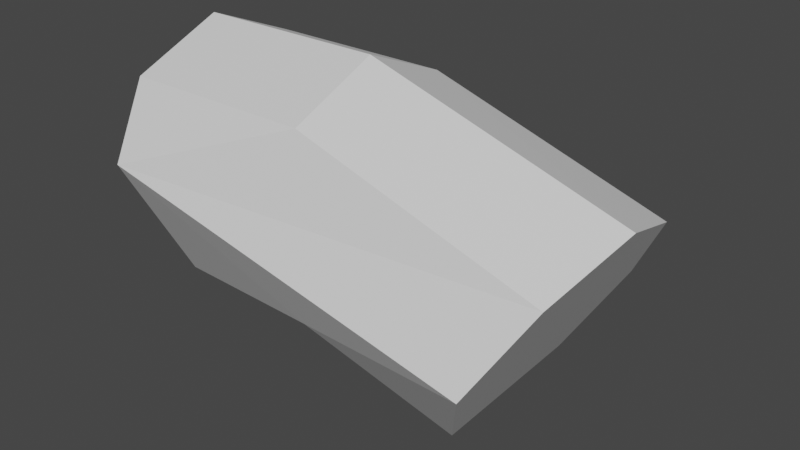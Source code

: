 # Source: ClearPipe_Bent_MESH_3.blend  (saved by Blender 2.82.7; exported with 4.5.12 LTS)
import bpy
from mathutils import Matrix  # noqa: F401  (used for matrix-valued properties, if any)

bpy.ops.wm.read_factory_settings(use_empty=True)
scene = bpy.context.scene
scene.name = 'Scene'

# ---- collections
col_collection = bpy.data.collections.new('Collection'); scene.collection.children.link(col_collection)

# ---- materials (node trees are filled in below, after node groups)
mat_clear = bpy.data.materials.new('Clear')
mat_clear.use_transparent_shadow = False

# ---- material node trees
mat_clear.use_nodes = True; mat_clear.node_tree.nodes.clear()
_N = mat_clear.node_tree.nodes; _L = mat_clear.node_tree.links
n0 = _N.new('ShaderNodeOutputMaterial'); n0.name = 'Material Output'; n0.location = (300, 300)
n1 = _N.new('ShaderNodeBsdfPrincipled'); n1.name = 'Principled BSDF'; n1.location = (10, 300)
n1.distribution = 'GGX'
n1.subsurface_method = 'BURLEY'
n1.inputs[3].default_value = 1.45
n1.inputs[27].default_value = (0.0, 0.0, 0.0, 1.0)
n1.inputs[28].default_value = 1.0
_L.new(n1.outputs[0], n0.inputs[0])
n0.is_active_output = True

# ---- world
world_world = bpy.data.worlds.new('World'); scene.world = world_world
world_world.use_nodes = True; world_world.node_tree.nodes.clear()
_N = world_world.node_tree.nodes; _L = world_world.node_tree.links
n0 = _N.new('ShaderNodeOutputWorld'); n0.name = 'World Output'; n0.location = (300, 300)
n1 = _N.new('ShaderNodeBackground'); n1.name = 'Background'; n1.location = (10, 300)
n1.inputs[0].default_value = (0.05088, 0.05088, 0.05088, 1.0)
_L.new(n1.outputs[0], n0.inputs[0])
n0.is_active_output = True
world_world.color = (0.05088, 0.05088, 0.05088)
world_world.use_sun_shadow = False
world_world.sun_shadow_jitter_overblur = 0.0

# ---- meshes
me_cylinder = bpy.data.meshes.new('Cylinder')
me_cylinder.from_pydata([(-4.664, -0.8106, 5.089), (-4.7, -0.5657, 5.532), (-4.7, 9.637e-09, 5.767), (-4.7, 0.5657, 5.532), (-4.7, 0.5657, 4.401), (-4.7, -0.3121, 4.213), (-3.5, -0.5657, 5.532), (-3.5, -9.527e-08, 5.767), (-3.5, 0.5657, 5.532), (-4.665, 0.8109, 5.088), (-3.5, 0.5657, 4.401), (-3.5, -1.398e-07, 4.167), (-3.5, -0.5657, 4.401), (-2.017, -0.5657, 5.057), (-2.3, -0.8, 4.567), (-1.9, -2.351e-07, 5.259), (-2.017, 0.5657, 5.057), (-2.3, 0.8, 4.567), (-2.583, 0.5657, 4.077), (-2.675, -0.3192, 3.917)], [], [(8, 9, 3), (2, 1, 6, 7), (12, 0, 5), (11, 19, 12), (12, 14, 0), (0, 6, 1), (3, 2, 7, 8), (11, 5, 4, 10), (9, 10, 4), (15, 7, 6, 13), (11, 12, 5), (17, 18, 10, 9), (15, 16, 8, 7), (13, 6, 0, 14), (12, 19, 14), (18, 19, 11, 10), (16, 17, 9, 8), (1, 2, 3, 9, 4, 5, 0), (17, 16, 15, 13, 14, 19, 18)])
_uv = me_cylinder.uv_layers.new(name='UVMap')
_uv.uv.foreach_set('vector', [0.625, 1.0, 0.5, 0.5146, 0.625, 0.5, 0.75, 0.5, 0.875, 0.5, 0.875, 1.0, 0.75, 1.0, 0.125, 1.0, 0.0, 0.515, 0.1875, 0.5, 0.25, 1.0, 0.1859, 1.0, 0.125, 1.0, 0.125, 1.0, 0.0, 1.0, 0.0, 0.515, 1.0, 0.515, 0.875, 1.0, 0.875, 0.5, 0.625, 0.5, 0.75, 0.5, 0.75, 1.0, 0.625, 1.0, 0.25, 1.0, 0.1875, 0.5, 0.375, 0.5, 0.375, 1.0, 0.5, 0.5146, 0.375, 1.0, 0.375, 0.5, 0.75, 1.0, 0.75, 1.0, 0.875, 1.0, 0.875, 1.0, 0.25, 1.0, 0.125, 1.0, 0.1875, 0.5, 0.5, 1.0, 0.375, 1.0, 0.375, 1.0, 0.5, 0.5146, 0.75, 1.0, 0.625, 1.0, 0.625, 1.0, 0.75, 1.0, 0.875, 1.0, 0.875, 1.0, 1.0, 0.515, 1.0, 1.0, 0.125, 1.0, 0.1859, 1.0, 0.0, 1.0, 0.375, 1.0, 0.1859, 1.0, 0.25, 1.0, 0.375, 1.0, 0.625, 1.0, 0.5, 1.0, 0.5, 0.5146, 0.625, 1.0, 0.875, 0.5, 0.75, 0.5, 0.625, 0.5, 0.5, 0.5146, 0.375, 0.5, 0.1875, 0.5, 0.0, 0.515, 0.5, 1.0, 0.625, 1.0, 0.75, 1.0, 0.875, 1.0, 0.0, 1.0, 0.1859, 1.0, 0.375, 1.0])
me_cylinder.materials.append(mat_clear)
me_cylinder.use_remesh_fix_poles = True
me_cylinder.use_remesh_preserve_attributes = False
me_cylinder.use_mirror_vertex_groups = False
me_cylinder.update()

# ---- objects
ob_pipe_bent_mesh_3 = bpy.data.objects.new('Pipe Bent Mesh 3', me_cylinder)

# ---- transforms, parenting, visibility, modifiers, constraints
ob_pipe_bent_mesh_3.location = (0.0, 0.0, 0.0)
ob_pipe_bent_mesh_3.scale = (2.0, 2.0, 2.0)
ob_pipe_bent_mesh_3.lineart.crease_threshold = 0.0

# ---- collection membership
col_collection.objects.link(ob_pipe_bent_mesh_3)

# ---- scene / render settings (as saved in the file)
scene.frame_start = 1; scene.frame_end = 250; scene.frame_set(1)
scene.render.engine = 'BLENDER_EEVEE_NEXT'
scene.cycles.use_denoising = False
scene.cycles.samples = 128
scene.cycles.sampling_pattern = 'TABULATED_SOBOL'
scene.cycles.use_adaptive_sampling = False
scene.cycles.use_light_tree = False
scene.view_settings.view_transform = 'Filmic'
bpy.context.view_layer.update()

# ---- added for rendering (the .blend has no active camera and no usable light): camera, sun
cam_auto = bpy.data.cameras.new('AutoCamera')
cam_auto.lens = 50.0
cam_auto.sensor_width = 36.0
cam_auto.clip_end = 1000.0
ob_auto_camera = bpy.data.objects.new('AutoCamera', cam_auto)
scene.collection.objects.link(ob_auto_camera)
ob_auto_camera.location = (0.29673, -8.27578, 15.2009)
ob_auto_camera.rotation_euler = (1.09748, -7.21219e-08, 0.694738)
scene.camera = ob_auto_camera
light_auto_sun = bpy.data.lights.new('AutoSun', 'SUN')
light_auto_sun.energy = 3.0
light_auto_sun.angle = 0.0523599
ob_auto_sun = bpy.data.objects.new('AutoSun', light_auto_sun)
scene.collection.objects.link(ob_auto_sun)
ob_auto_sun.rotation_euler = (0.872665, 0.174533, 0.523599)
bpy.context.view_layer.update()
